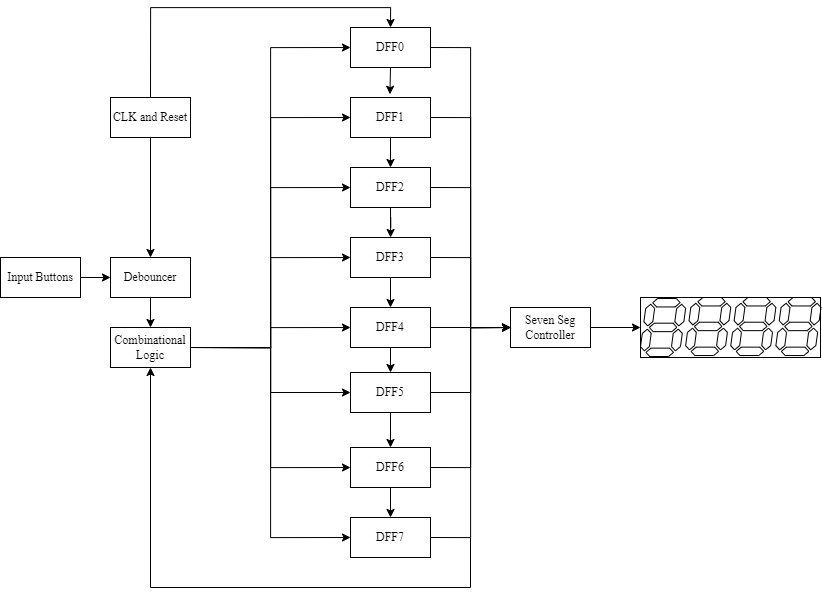

The diagram above was exported from draw.io. Its source (the exported page's mxGraphModel, read from the mxfile embedded in the PNG):
<mxGraphModel dx="2333" dy="1487" grid="1" gridSize="10" guides="1" tooltips="1" connect="1" arrows="1" fold="1" page="1" pageScale="1" pageWidth="1100" pageHeight="850" background="none" math="0" shadow="0">
  <root>
    <mxCell id="0" />
    <mxCell id="1" parent="0" />
    <mxCell id="2" style="edgeStyle=orthogonalEdgeStyle;rounded=0;orthogonalLoop=1;jettySize=auto;html=1;exitX=1;exitY=0.5;exitDx=0;exitDy=0;entryX=0;entryY=0.5;entryDx=0;entryDy=0;" edge="1" source="4" target="24" parent="1">
      <mxGeometry relative="1" as="geometry" />
    </mxCell>
    <mxCell id="3" style="edgeStyle=orthogonalEdgeStyle;rounded=0;orthogonalLoop=1;jettySize=auto;html=1;exitX=0.5;exitY=1;exitDx=0;exitDy=0;entryX=0.493;entryY=-0.081;entryDx=0;entryDy=0;entryPerimeter=0;" edge="1" source="4" target="7" parent="1">
      <mxGeometry relative="1" as="geometry" />
    </mxCell>
    <mxCell id="4" value="DFF0" style="rounded=0;whiteSpace=wrap;html=1;fillColor=none;fontFamily=Times New Roman;" vertex="1" parent="1">
      <mxGeometry x="360" y="80" width="80" height="40" as="geometry" />
    </mxCell>
    <mxCell id="5" style="edgeStyle=orthogonalEdgeStyle;rounded=0;orthogonalLoop=1;jettySize=auto;html=1;exitX=1;exitY=0.5;exitDx=0;exitDy=0;entryX=0;entryY=0.5;entryDx=0;entryDy=0;" edge="1" source="7" target="24" parent="1">
      <mxGeometry relative="1" as="geometry" />
    </mxCell>
    <mxCell id="6" style="edgeStyle=orthogonalEdgeStyle;rounded=0;orthogonalLoop=1;jettySize=auto;html=1;exitX=0.5;exitY=1;exitDx=0;exitDy=0;entryX=0.5;entryY=0;entryDx=0;entryDy=0;" edge="1" source="7" target="10" parent="1">
      <mxGeometry relative="1" as="geometry" />
    </mxCell>
    <mxCell id="7" value="DFF1" style="rounded=0;whiteSpace=wrap;html=1;fillColor=none;fontFamily=Times New Roman;" vertex="1" parent="1">
      <mxGeometry x="360" y="150" width="80" height="40" as="geometry" />
    </mxCell>
    <mxCell id="8" style="edgeStyle=orthogonalEdgeStyle;rounded=0;orthogonalLoop=1;jettySize=auto;html=1;exitX=1;exitY=0.5;exitDx=0;exitDy=0;entryX=0;entryY=0.5;entryDx=0;entryDy=0;" edge="1" source="10" target="24" parent="1">
      <mxGeometry relative="1" as="geometry" />
    </mxCell>
    <mxCell id="9" style="edgeStyle=orthogonalEdgeStyle;rounded=0;orthogonalLoop=1;jettySize=auto;html=1;exitX=0.5;exitY=1;exitDx=0;exitDy=0;" edge="1" source="10" target="13" parent="1">
      <mxGeometry relative="1" as="geometry" />
    </mxCell>
    <mxCell id="10" value="DFF2" style="rounded=0;whiteSpace=wrap;html=1;fillColor=none;fontFamily=Times New Roman;" vertex="1" parent="1">
      <mxGeometry x="360" y="220" width="80" height="40" as="geometry" />
    </mxCell>
    <mxCell id="11" style="edgeStyle=orthogonalEdgeStyle;rounded=0;orthogonalLoop=1;jettySize=auto;html=1;exitX=1;exitY=0.5;exitDx=0;exitDy=0;entryX=0;entryY=0.5;entryDx=0;entryDy=0;" edge="1" source="13" target="24" parent="1">
      <mxGeometry relative="1" as="geometry" />
    </mxCell>
    <mxCell id="12" style="edgeStyle=orthogonalEdgeStyle;rounded=0;orthogonalLoop=1;jettySize=auto;html=1;exitX=0.5;exitY=1;exitDx=0;exitDy=0;entryX=0.5;entryY=0;entryDx=0;entryDy=0;" edge="1" source="13" target="22" parent="1">
      <mxGeometry relative="1" as="geometry" />
    </mxCell>
    <mxCell id="13" value="DFF3" style="rounded=0;whiteSpace=wrap;html=1;fillColor=none;fontFamily=Times New Roman;" vertex="1" parent="1">
      <mxGeometry x="360" y="290" width="80" height="40" as="geometry" />
    </mxCell>
    <mxCell id="14" style="edgeStyle=orthogonalEdgeStyle;rounded=0;orthogonalLoop=1;jettySize=auto;html=1;exitX=1;exitY=0.5;exitDx=0;exitDy=0;entryX=0;entryY=0.5;entryDx=0;entryDy=0;" edge="1" source="16" target="24" parent="1">
      <mxGeometry relative="1" as="geometry" />
    </mxCell>
    <mxCell id="15" style="edgeStyle=orthogonalEdgeStyle;rounded=0;orthogonalLoop=1;jettySize=auto;html=1;exitX=0.5;exitY=1;exitDx=0;exitDy=0;entryX=0.5;entryY=0;entryDx=0;entryDy=0;" edge="1" source="16" target="26" parent="1">
      <mxGeometry relative="1" as="geometry" />
    </mxCell>
    <mxCell id="16" value="DFF6" style="rounded=0;whiteSpace=wrap;html=1;fillColor=none;fontFamily=Times New Roman;" vertex="1" parent="1">
      <mxGeometry x="360" y="500" width="80" height="40" as="geometry" />
    </mxCell>
    <mxCell id="17" style="edgeStyle=orthogonalEdgeStyle;rounded=0;orthogonalLoop=1;jettySize=auto;html=1;exitX=1;exitY=0.5;exitDx=0;exitDy=0;entryX=0;entryY=0.5;entryDx=0;entryDy=0;" edge="1" source="19" target="24" parent="1">
      <mxGeometry relative="1" as="geometry" />
    </mxCell>
    <mxCell id="18" style="edgeStyle=orthogonalEdgeStyle;rounded=0;orthogonalLoop=1;jettySize=auto;html=1;exitX=0.5;exitY=1;exitDx=0;exitDy=0;entryX=0.5;entryY=0;entryDx=0;entryDy=0;" edge="1" source="19" target="16" parent="1">
      <mxGeometry relative="1" as="geometry" />
    </mxCell>
    <mxCell id="19" value="DFF5" style="rounded=0;whiteSpace=wrap;html=1;fillColor=none;fontFamily=Times New Roman;" vertex="1" parent="1">
      <mxGeometry x="360" y="425" width="80" height="40" as="geometry" />
    </mxCell>
    <mxCell id="20" style="edgeStyle=orthogonalEdgeStyle;rounded=0;orthogonalLoop=1;jettySize=auto;html=1;exitX=1;exitY=0.5;exitDx=0;exitDy=0;entryX=0;entryY=0.5;entryDx=0;entryDy=0;" edge="1" source="22" target="24" parent="1">
      <mxGeometry relative="1" as="geometry" />
    </mxCell>
    <mxCell id="21" style="edgeStyle=orthogonalEdgeStyle;rounded=0;orthogonalLoop=1;jettySize=auto;html=1;exitX=0.5;exitY=1;exitDx=0;exitDy=0;entryX=0.5;entryY=0;entryDx=0;entryDy=0;" edge="1" source="22" target="19" parent="1">
      <mxGeometry relative="1" as="geometry" />
    </mxCell>
    <mxCell id="22" value="DFF4" style="rounded=0;whiteSpace=wrap;html=1;fillColor=none;fontFamily=Times New Roman;" vertex="1" parent="1">
      <mxGeometry x="360" y="360" width="80" height="40" as="geometry" />
    </mxCell>
    <mxCell id="23" style="edgeStyle=orthogonalEdgeStyle;rounded=0;orthogonalLoop=1;jettySize=auto;html=1;exitX=1;exitY=0.5;exitDx=0;exitDy=0;entryX=0;entryY=0.5;entryDx=0;entryDy=0;" edge="1" source="24" target="32" parent="1">
      <mxGeometry relative="1" as="geometry" />
    </mxCell>
    <mxCell id="24" value="Seven Seg Controller" style="rounded=0;whiteSpace=wrap;html=1;fillColor=none;fontFamily=Times New Roman;" vertex="1" parent="1">
      <mxGeometry x="520" y="360" width="80" height="40" as="geometry" />
    </mxCell>
    <mxCell id="25" style="edgeStyle=orthogonalEdgeStyle;rounded=0;orthogonalLoop=1;jettySize=auto;html=1;exitX=1;exitY=0.5;exitDx=0;exitDy=0;entryX=0;entryY=0.5;entryDx=0;entryDy=0;" edge="1" source="26" target="24" parent="1">
      <mxGeometry relative="1" as="geometry" />
    </mxCell>
    <mxCell id="26" value="DFF7" style="rounded=0;whiteSpace=wrap;html=1;fillColor=none;fontFamily=Times New Roman;" vertex="1" parent="1">
      <mxGeometry x="360" y="570" width="80" height="40" as="geometry" />
    </mxCell>
    <mxCell id="27" value="" style="group;fillColor=none;" vertex="1" connectable="0" parent="1">
      <mxGeometry x="650" y="350" width="180.48000000000002" height="60" as="geometry" />
    </mxCell>
    <mxCell id="28" value="" style="verticalLabelPosition=bottom;shadow=0;dashed=0;align=center;html=1;verticalAlign=top;shape=mxgraph.electrical.opto_electronics.7_segment_display;pointerEvents=1;" vertex="1" parent="27">
      <mxGeometry y="0.9799999999999898" width="45.12" height="58.05" as="geometry" />
    </mxCell>
    <mxCell id="29" value="" style="verticalLabelPosition=bottom;shadow=0;dashed=0;align=center;html=1;verticalAlign=top;shape=mxgraph.electrical.opto_electronics.7_segment_display;pointerEvents=1;" vertex="1" parent="27">
      <mxGeometry x="45.120000000000005" width="45.12" height="58.05" as="geometry" />
    </mxCell>
    <mxCell id="30" value="" style="verticalLabelPosition=bottom;shadow=0;dashed=0;align=center;html=1;verticalAlign=top;shape=mxgraph.electrical.opto_electronics.7_segment_display;pointerEvents=1;" vertex="1" parent="27">
      <mxGeometry x="90.24000000000001" width="45.12" height="58.05" as="geometry" />
    </mxCell>
    <mxCell id="31" value="" style="verticalLabelPosition=bottom;shadow=0;dashed=0;align=center;html=1;verticalAlign=top;shape=mxgraph.electrical.opto_electronics.7_segment_display;pointerEvents=1;" vertex="1" parent="27">
      <mxGeometry x="135.36" width="45.12" height="58.05" as="geometry" />
    </mxCell>
    <mxCell id="32" value="" style="rounded=0;whiteSpace=wrap;html=1;fillColor=none;fontFamily=Times New Roman;" vertex="1" parent="27">
      <mxGeometry width="180" height="60" as="geometry" />
    </mxCell>
    <mxCell id="33" style="edgeStyle=orthogonalEdgeStyle;rounded=0;orthogonalLoop=1;jettySize=auto;html=1;exitX=1;exitY=0.5;exitDx=0;exitDy=0;entryX=0;entryY=0.5;entryDx=0;entryDy=0;" edge="1" source="41" target="26" parent="1">
      <mxGeometry relative="1" as="geometry" />
    </mxCell>
    <mxCell id="34" style="edgeStyle=orthogonalEdgeStyle;rounded=0;orthogonalLoop=1;jettySize=auto;html=1;exitX=1;exitY=0.5;exitDx=0;exitDy=0;entryX=0;entryY=0.5;entryDx=0;entryDy=0;" edge="1" source="41" target="16" parent="1">
      <mxGeometry relative="1" as="geometry" />
    </mxCell>
    <mxCell id="35" style="edgeStyle=orthogonalEdgeStyle;rounded=0;orthogonalLoop=1;jettySize=auto;html=1;exitX=1;exitY=0.5;exitDx=0;exitDy=0;entryX=0;entryY=0.5;entryDx=0;entryDy=0;" edge="1" source="41" target="19" parent="1">
      <mxGeometry relative="1" as="geometry" />
    </mxCell>
    <mxCell id="36" style="edgeStyle=orthogonalEdgeStyle;rounded=0;orthogonalLoop=1;jettySize=auto;html=1;exitX=1;exitY=0.5;exitDx=0;exitDy=0;entryX=0;entryY=0.5;entryDx=0;entryDy=0;" edge="1" source="41" target="22" parent="1">
      <mxGeometry relative="1" as="geometry" />
    </mxCell>
    <mxCell id="37" style="edgeStyle=orthogonalEdgeStyle;rounded=0;orthogonalLoop=1;jettySize=auto;html=1;exitX=1;exitY=0.5;exitDx=0;exitDy=0;entryX=0;entryY=0.5;entryDx=0;entryDy=0;" edge="1" source="41" target="13" parent="1">
      <mxGeometry relative="1" as="geometry" />
    </mxCell>
    <mxCell id="38" style="edgeStyle=orthogonalEdgeStyle;rounded=0;orthogonalLoop=1;jettySize=auto;html=1;exitX=1;exitY=0.5;exitDx=0;exitDy=0;entryX=0;entryY=0.5;entryDx=0;entryDy=0;" edge="1" source="41" target="10" parent="1">
      <mxGeometry relative="1" as="geometry" />
    </mxCell>
    <mxCell id="39" style="edgeStyle=orthogonalEdgeStyle;rounded=0;orthogonalLoop=1;jettySize=auto;html=1;exitX=1;exitY=0.5;exitDx=0;exitDy=0;entryX=0;entryY=0.5;entryDx=0;entryDy=0;" edge="1" source="41" target="7" parent="1">
      <mxGeometry relative="1" as="geometry" />
    </mxCell>
    <mxCell id="40" style="edgeStyle=orthogonalEdgeStyle;rounded=0;orthogonalLoop=1;jettySize=auto;html=1;exitX=1;exitY=0.5;exitDx=0;exitDy=0;entryX=0;entryY=0.5;entryDx=0;entryDy=0;" edge="1" source="41" target="4" parent="1">
      <mxGeometry relative="1" as="geometry" />
    </mxCell>
    <mxCell id="41" value="Combinational Logic" style="rounded=0;whiteSpace=wrap;html=1;fillColor=none;fontFamily=Times New Roman;" vertex="1" parent="1">
      <mxGeometry x="120" y="380" width="80" height="40" as="geometry" />
    </mxCell>
    <mxCell id="42" style="edgeStyle=orthogonalEdgeStyle;rounded=0;orthogonalLoop=1;jettySize=auto;html=1;exitX=1;exitY=0.5;exitDx=0;exitDy=0;entryX=0;entryY=0.5;entryDx=0;entryDy=0;" edge="1" source="43" target="45" parent="1">
      <mxGeometry relative="1" as="geometry" />
    </mxCell>
    <mxCell id="43" value="Input Buttons" style="rounded=0;whiteSpace=wrap;html=1;fillColor=none;fontFamily=Times New Roman;" vertex="1" parent="1">
      <mxGeometry x="10" y="310" width="80" height="40" as="geometry" />
    </mxCell>
    <mxCell id="44" style="edgeStyle=orthogonalEdgeStyle;rounded=0;orthogonalLoop=1;jettySize=auto;html=1;exitX=0.5;exitY=1;exitDx=0;exitDy=0;entryX=0.5;entryY=0;entryDx=0;entryDy=0;" edge="1" source="45" target="41" parent="1">
      <mxGeometry relative="1" as="geometry" />
    </mxCell>
    <mxCell id="45" value="Debouncer" style="rounded=0;whiteSpace=wrap;html=1;fillColor=none;fontFamily=Times New Roman;" vertex="1" parent="1">
      <mxGeometry x="120" y="310" width="80" height="40" as="geometry" />
    </mxCell>
    <mxCell id="46" value="" style="endArrow=classic;html=1;rounded=0;entryX=0.5;entryY=1;entryDx=0;entryDy=0;" edge="1" target="41" parent="1">
      <mxGeometry width="50" height="50" relative="1" as="geometry">
        <mxPoint x="480" y="590" as="sourcePoint" />
        <mxPoint x="300" y="470" as="targetPoint" />
        <Array as="points">
          <mxPoint x="480" y="590" />
          <mxPoint x="480" y="640" />
          <mxPoint x="160" y="640" />
        </Array>
      </mxGeometry>
    </mxCell>
    <mxCell id="47" style="edgeStyle=orthogonalEdgeStyle;rounded=0;orthogonalLoop=1;jettySize=auto;html=1;exitX=0.5;exitY=0;exitDx=0;exitDy=0;entryX=0.5;entryY=0;entryDx=0;entryDy=0;" edge="1" source="49" target="4" parent="1">
      <mxGeometry relative="1" as="geometry" />
    </mxCell>
    <mxCell id="48" style="edgeStyle=orthogonalEdgeStyle;rounded=0;orthogonalLoop=1;jettySize=auto;html=1;exitX=0.5;exitY=1;exitDx=0;exitDy=0;entryX=0.5;entryY=0;entryDx=0;entryDy=0;" edge="1" source="49" target="45" parent="1">
      <mxGeometry relative="1" as="geometry" />
    </mxCell>
    <mxCell id="49" value="CLK and Reset" style="rounded=0;whiteSpace=wrap;html=1;fillColor=none;fontFamily=Times New Roman;" vertex="1" parent="1">
      <mxGeometry x="120" y="150" width="80" height="40" as="geometry" />
    </mxCell>
  </root>
</mxGraphModel>